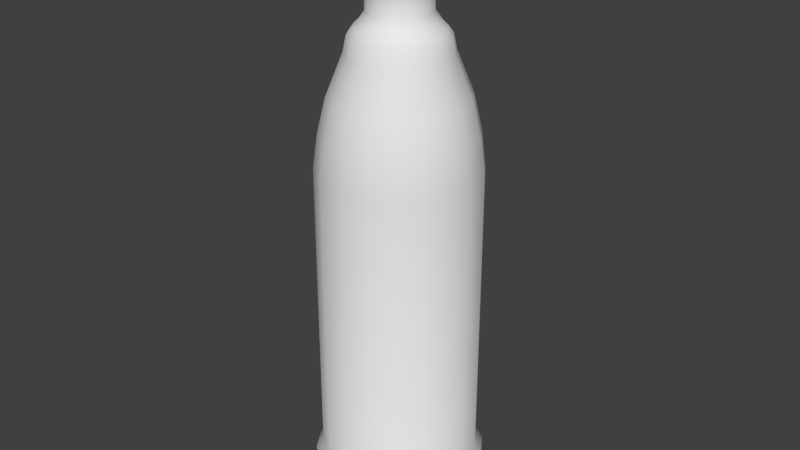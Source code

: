 # Source: coffeeLiq.blend  (saved by Blender 2.76.0; exported with 4.5.12 LTS)
import bpy
from mathutils import Matrix  # noqa: F401  (used for matrix-valued properties, if any)

bpy.ops.wm.read_factory_settings(use_empty=True)
scene = bpy.context.scene
scene.name = 'Scene'

# ---- collections
col_collection_1 = bpy.data.collections.new('Collection 1'); scene.collection.children.link(col_collection_1)

# ---- world
world_world = bpy.data.worlds.new('World'); scene.world = world_world
world_world.color = (0.05088, 0.05088, 0.05088)
world_world.use_sun_shadow = False
world_world.sun_shadow_jitter_overblur = 0.0
world_world.cycles.sampling_method = 'MANUAL'
world_world.cycles.sample_map_resolution = 256

# ---- meshes
me_cylinder_001 = bpy.data.meshes.new('Cylinder.001')
me_cylinder_001.from_pydata([(0.0, 0.09869, 0.07037), (0.0, 0.09869, 0.447), (0.03777, 0.09118, 0.07037), (0.03777, 0.09118, 0.447), (0.06979, 0.06979, 0.07037), (0.06979, 0.06979, 0.447), (0.09118, 0.03777, 0.07037), (0.09118, 0.03777, 0.447), (0.09869, -4.314e-09, 0.07037), (0.09869, -4.314e-09, 0.447), (0.09118, -0.03777, 0.07037), (0.09118, -0.03777, 0.447), (0.06979, -0.06979, 0.07037), (0.06979, -0.06979, 0.447), (0.03777, -0.09118, 0.07037), (0.03777, -0.09118, 0.447), (1.49e-08, -0.09869, 0.07037), (1.49e-08, -0.09869, 0.447), (-0.03777, -0.09118, 0.07037), (-0.03777, -0.09118, 0.447), (-0.06979, -0.06979, 0.07037), (-0.06979, -0.06979, 0.447), (-0.09118, -0.03777, 0.07037), (-0.09118, -0.03777, 0.447), (-0.09869, 1.177e-09, 0.07037), (-0.09869, 1.177e-09, 0.447), (-0.09118, 0.03777, 0.07037), (-0.09118, 0.03777, 0.447), (-0.06979, 0.06979, 0.07037), (-0.06979, 0.06979, 0.447), (-0.03777, 0.09118, 0.07037), (-0.03777, 0.09118, 0.447), (0.0001152, 0.09309, 0.4878), (0.03574, 0.08601, 0.4878), (0.06594, 0.06583, 0.4878), (0.08612, 0.03563, 0.4878), (0.09321, -4.094e-09, 0.4878), (0.08612, -0.03563, 0.4878), (0.06594, -0.06583, 0.4878), (0.03574, -0.08601, 0.4878), (0.0001152, -0.09309, 0.4878), (-0.03551, -0.08601, 0.4878), (-0.06571, -0.06583, 0.4878), (-0.08589, -0.03563, 0.4878), (-0.09298, 1.086e-09, 0.4878), (-0.08589, 0.03563, 0.4878), (-0.06571, 0.06583, 0.4878), (-0.03551, 0.08601, 0.4878), (0.0001152, 0.08281, 0.5313), (0.03181, 0.07651, 0.5313), (0.05867, 0.05856, 0.5313), (0.07662, 0.03169, 0.5313), (0.08293, -3.773e-09, 0.5313), (0.07662, -0.03169, 0.5313), (0.05867, -0.05856, 0.5313), (0.03181, -0.07651, 0.5313), (0.0001152, -0.08281, 0.5313), (-0.03158, -0.07651, 0.5313), (-0.05844, -0.05856, 0.5313), (-0.07639, -0.03169, 0.5313), (-0.0827, 8.341e-10, 0.5313), (-0.07639, 0.03169, 0.5313), (-0.05844, 0.05856, 0.5313), (-0.03158, 0.07651, 0.5313), (0.0001152, 0.06229, 0.5827), (0.02395, 0.05755, 0.5827), (0.04416, 0.04405, 0.5827), (0.05767, 0.02384, 0.5827), (0.06241, -2.986e-09, 0.5827), (0.05767, -0.02384, 0.5827), (0.04416, -0.04405, 0.5827), (0.02395, -0.05755, 0.5827), (0.0001152, -0.06229, 0.5827), (-0.02372, -0.05755, 0.5827), (-0.04393, -0.04405, 0.5827), (-0.05744, -0.02384, 0.5827), (-0.06218, 4.798e-10, 0.5827), (-0.05744, 0.02384, 0.5827), (-0.04393, 0.04405, 0.5827), (-0.02372, 0.05755, 0.5827), (0.0001152, 0.05843, 0.6011), (0.02248, 0.05399, 0.6011), (0.04143, 0.04132, 0.6011), (0.0541, 0.02236, 0.6011), (0.05855, -2.819e-09, 0.6011), (0.0541, -0.02236, 0.6011), (0.04143, -0.04132, 0.6011), (0.02248, -0.05399, 0.6011), (0.0001152, -0.05843, 0.6011), (-0.02225, -0.05399, 0.6011), (-0.0412, -0.04132, 0.6011), (-0.05387, -0.02236, 0.6011), (-0.05832, 4.317e-10, 0.6011), (-0.05387, 0.02236, 0.6011), (-0.0412, 0.04132, 0.6011), (-0.02225, 0.05399, 0.6011), (0.0001152, 0.05244, 0.609), (0.02018, 0.04845, 0.609), (0.0372, 0.03708, 0.609), (0.04857, 0.02007, 0.609), (0.05256, -2.408e-09, 0.609), (0.04857, -0.02007, 0.609), (0.0372, -0.03708, 0.609), (0.02018, -0.04845, 0.609), (0.0001152, -0.05244, 0.609), (-0.01995, -0.04845, 0.609), (-0.03697, -0.03708, 0.609), (-0.04834, -0.02007, 0.609), (-0.05233, 5.096e-10, 0.609), (-0.04834, 0.02007, 0.609), (-0.03697, 0.03708, 0.609), (-0.01995, 0.04845, 0.609), (0.0001152, 0.0453, 0.6164), (0.01745, 0.04185, 0.6164), (0.03215, 0.03203, 0.6164), (0.04197, 0.01734, 0.6164), (0.04542, -2.121e-09, 0.6164), (0.04197, -0.01734, 0.6164), (0.03215, -0.03203, 0.6164), (0.01745, -0.04185, 0.6164), (0.0001152, -0.0453, 0.6164), (-0.01722, -0.04185, 0.6164), (-0.03192, -0.03203, 0.6164), (-0.04174, -0.01734, 0.6164), (-0.04519, 3.996e-10, 0.6164), (-0.04174, 0.01734, 0.6164), (-0.03192, 0.03203, 0.6164), (-0.01722, 0.04185, 0.6164), (0.0001152, 0.0384, 0.6274), (0.01481, 0.03547, 0.6274), (0.02726, 0.02715, 0.6274), (0.03559, 0.01469, 0.6274), (0.03851, -1.635e-09, 0.6274), (0.03559, -0.01469, 0.6274), (0.02726, -0.02715, 0.6274), (0.01481, -0.03547, 0.6274), (0.0001152, -0.0384, 0.6274), (-0.01458, -0.03547, 0.6274), (-0.02703, -0.02715, 0.6274), (-0.03536, -0.01469, 0.6274), (-0.03828, 5.014e-10, 0.6274), (-0.03536, 0.01469, 0.6274), (-0.02703, 0.02715, 0.6274), (-0.01458, 0.03547, 0.6274), (0.0001152, 0.0384, 0.6709), (0.01481, 0.03547, 0.6709), (0.02727, 0.02715, 0.6709), (0.03559, 0.01469, 0.6709), (0.03851, -1.635e-09, 0.6709), (0.03559, -0.01469, 0.6709), (0.02727, -0.02715, 0.6709), (0.01481, -0.03547, 0.6709), (0.0001152, -0.0384, 0.6709), (-0.01458, -0.03547, 0.6709), (-0.02703, -0.02715, 0.6709), (-0.03536, -0.01469, 0.6709), (-0.03828, 5.014e-10, 0.6709), (-0.03536, 0.01469, 0.6709), (-0.02703, 0.02715, 0.6709), (-0.01458, 0.03547, 0.6709), (0.0001152, 0.04303, 0.6752), (0.01658, 0.03976, 0.6752), (0.03055, 0.03043, 0.6752), (0.03987, 0.01647, 0.6752), (0.04315, -1.724e-09, 0.6752), (0.03987, -0.01647, 0.6752), (0.03055, -0.03043, 0.6752), (0.01658, -0.03976, 0.6752), (0.0001152, -0.04303, 0.6752), (-0.01635, -0.03976, 0.6752), (-0.03031, -0.03043, 0.6752), (-0.03964, -0.01647, 0.6752), (-0.04292, 6.699e-10, 0.6752), (-0.03964, 0.01647, 0.6752), (-0.03031, 0.03043, 0.6752), (-0.01635, 0.03976, 0.6752), (0.0001152, 0.04397, 0.6807), (0.01694, 0.04062, 0.6807), (0.03121, 0.03109, 0.6807), (0.04074, 0.01683, 0.6807), (0.04408, -1.742e-09, 0.6807), (0.04074, -0.01683, 0.6807), (0.03121, -0.03109, 0.6807), (0.01694, -0.04062, 0.6807), (0.0001152, -0.04397, 0.6807), (-0.01671, -0.04062, 0.6807), (-0.03098, -0.03109, 0.6807), (-0.04051, -0.01683, 0.6807), (-0.04385, 7.039e-10, 0.6807), (-0.04051, 0.01683, 0.6807), (-0.03098, 0.03109, 0.6807), (-0.01671, 0.04062, 0.6807), (0.0001152, 0.03678, 0.6844), (0.01419, 0.03398, 0.6844), (0.02612, 0.02601, 0.6844), (0.03409, 0.01407, 0.6844), (0.03689, -1.604e-09, 0.6844), (0.03409, -0.01407, 0.6844), (0.02612, -0.02601, 0.6844), (0.01419, -0.03398, 0.6844), (0.0001152, -0.03678, 0.6844), (-0.01396, -0.03398, 0.6844), (-0.02589, -0.02601, 0.6844), (-0.03386, -0.01407, 0.6844), (-0.03666, 4.426e-10, 0.6844), (-0.03386, 0.01407, 0.6844), (-0.02589, 0.02601, 0.6844), (-0.01396, 0.03398, 0.6844), (0.0001152, 0.04237, 0.6886), (0.01633, 0.03914, 0.6886), (0.03007, 0.02996, 0.6886), (0.03926, 0.01621, 0.6886), (0.04248, -1.757e-09, 0.6886), (0.03926, -0.01621, 0.6886), (0.03007, -0.02996, 0.6886), (0.01633, -0.03914, 0.6886), (0.0001152, -0.04237, 0.6886), (-0.0161, -0.03914, 0.6886), (-0.02984, -0.02996, 0.6886), (-0.03903, -0.01621, 0.6886), (-0.04225, 6.004e-10, 0.6886), (-0.03903, 0.01621, 0.6886), (-0.02984, 0.02996, 0.6886), (-0.0161, 0.03914, 0.6886), (0.0001152, 0.04237, 0.7395), (0.01633, 0.03914, 0.7395), (0.03007, 0.02996, 0.7395), (0.03926, 0.01621, 0.7395), (0.04248, -1.757e-09, 0.7395), (0.03926, -0.01621, 0.7395), (0.03007, -0.02996, 0.7395), (0.01633, -0.03914, 0.7395), (0.0001152, -0.04237, 0.7395), (-0.0161, -0.03914, 0.7395), (-0.02984, -0.02996, 0.7395), (-0.03903, -0.01621, 0.7395), (-0.04225, 6.004e-10, 0.7395), (-0.03903, 0.01621, 0.7395), (-0.02984, 0.02996, 0.7395), (-0.0161, 0.03914, 0.7395), (-4.874e-10, 0.1075, 0.05567), (0.04115, 0.09934, 0.05567), (0.07603, 0.07603, 0.05567), (0.09934, 0.04115, 0.05567), (0.1075, -4.731e-09, 0.05567), (0.09934, -0.04115, 0.05567), (0.07603, -0.07603, 0.05567), (0.04115, -0.09934, 0.05567), (1.575e-08, -0.1075, 0.05567), (-0.04115, -0.09934, 0.05567), (-0.07603, -0.07603, 0.05567), (-0.09934, -0.04115, 0.05567), (-0.1075, 1.251e-09, 0.05567), (-0.09934, 0.04115, 0.05567), (-0.07603, 0.07603, 0.05567), (-0.04115, 0.09934, 0.05567), (-5.619e-10, 0.1075, 0.04648), (0.04115, 0.09934, 0.04648), (0.07603, 0.07603, 0.04648), (0.09934, 0.04115, 0.04648), (0.1075, -4.731e-09, 0.04648), (0.09934, -0.04115, 0.04648), (0.07603, -0.07603, 0.04648), (0.04115, -0.09934, 0.04648), (1.567e-08, -0.1075, 0.04648), (-0.04115, -0.09934, 0.04648), (-0.07603, -0.07603, 0.04648), (-0.09934, -0.04115, 0.04648), (-0.1075, 1.251e-09, 0.04648), (-0.09934, 0.04115, 0.04648), (-0.07603, 0.07603, 0.04648), (-0.04115, 0.09934, 0.04648), (-2.221e-10, 0.1029, 0.03362), (0.03937, 0.09506, 0.03362), (0.07275, 0.07275, 0.03362), (0.09506, 0.03937, 0.03362), (0.1029, -4.579e-09, 0.03362), (0.09506, -0.03937, 0.03362), (0.07275, -0.07275, 0.03362), (0.03937, -0.09506, 0.03362), (1.531e-08, -0.1029, 0.03362), (-0.03937, -0.09506, 0.03362), (-0.07275, -0.07275, 0.03362), (-0.09506, -0.03937, 0.03362), (-0.1029, 1.146e-09, 0.03362), (-0.09506, 0.03937, 0.03362), (-0.07275, 0.07275, 0.03362), (-0.03937, 0.09506, 0.03362), (-2.221e-10, 0.1029, 0.02934), (0.03937, 0.09506, 0.02934), (0.07275, 0.07275, 0.02934), (0.09506, 0.03937, 0.02934), (0.1029, -4.579e-09, 0.02934), (0.09506, -0.03937, 0.02934), (0.07275, -0.07275, 0.02934), (0.03937, -0.09506, 0.02934), (1.531e-08, -0.1029, 0.02934), (-0.03937, -0.09506, 0.02934), (-0.07275, -0.07275, 0.02934), (-0.09506, -0.03937, 0.02934), (-0.1029, 1.146e-09, 0.02934), (-0.09506, 0.03937, 0.02934), (-0.07275, 0.07275, 0.02934), (-0.03937, 0.09506, 0.02934), (-4.692e-10, 0.1055, 0.01893), (0.04039, 0.0975, 0.01893), (0.07462, 0.07462, 0.01893), (0.0975, 0.04039, 0.01893), (0.1055, -4.712e-09, 0.01893), (0.0975, -0.04039, 0.01893), (0.07462, -0.07462, 0.01893), (0.04039, -0.0975, 0.01893), (1.547e-08, -0.1055, 0.01893), (-0.04039, -0.0975, 0.01893), (-0.07462, -0.07462, 0.01893), (-0.0975, -0.04039, 0.01893), (-0.1055, 1.16e-09, 0.01893), (-0.0975, 0.04039, 0.01893), (-0.07462, 0.07462, 0.01893), (-0.04039, 0.0975, 0.01893), (-1.869e-10, 0.1036, 0.00117), (0.03967, 0.09576, 0.00117), (0.07329, 0.07329, 0.00117), (0.09576, 0.03966, 0.00117), (0.1036, -4.574e-09, 0.00117), (0.09576, -0.03967, 0.00117), (0.07329, -0.07329, 0.00117), (0.03967, -0.09576, 0.00117), (1.546e-08, -0.1036, 0.00117), (-0.03966, -0.09576, 0.00117), (-0.07329, -0.07329, 0.00117), (-0.09576, -0.03967, 0.00117), (-0.1036, 1.192e-09, 0.00117), (-0.09576, 0.03967, 0.00117), (-0.07329, 0.07329, 0.00117), (-0.03966, 0.09576, 0.00117)], [], [(0, 1, 3, 2), (2, 3, 5, 4), (4, 5, 7, 6), (6, 7, 9, 8), (8, 9, 11, 10), (10, 11, 13, 12), (12, 13, 15, 14), (14, 15, 17, 16), (16, 17, 19, 18), (18, 19, 21, 20), (20, 21, 23, 22), (22, 23, 25, 24), (24, 25, 27, 26), (26, 27, 29, 28), (13, 11, 37, 38), (30, 31, 1, 0), (28, 29, 31, 30), (6, 8, 244, 243), (39, 38, 54, 55), (23, 21, 42, 43), (1, 31, 47, 32), (9, 7, 35, 36), (19, 17, 40, 41), (29, 27, 45, 46), (5, 3, 33, 34), (15, 13, 38, 39), (25, 23, 43, 44), (11, 9, 36, 37), (21, 19, 41, 42), (31, 29, 46, 47), (7, 5, 34, 35), (17, 15, 39, 40), (3, 1, 32, 33), (27, 25, 44, 45), (60, 59, 75, 76), (47, 46, 62, 63), (40, 39, 55, 56), (33, 32, 48, 49), (32, 47, 63, 48), (41, 40, 56, 57), (34, 33, 49, 50), (42, 41, 57, 58), (35, 34, 50, 51), (43, 42, 58, 59), (36, 35, 51, 52), (44, 43, 59, 60), (37, 36, 52, 53), (45, 44, 60, 61), (38, 37, 53, 54), (46, 45, 61, 62), (66, 65, 81, 82), (53, 52, 68, 69), (61, 60, 76, 77), (54, 53, 69, 70), (62, 61, 77, 78), (55, 54, 70, 71), (63, 62, 78, 79), (56, 55, 71, 72), (49, 48, 64, 65), (48, 63, 79, 64), (57, 56, 72, 73), (50, 49, 65, 66), (58, 57, 73, 74), (51, 50, 66, 67), (59, 58, 74, 75), (52, 51, 67, 68), (87, 86, 102, 103), (74, 73, 89, 90), (67, 66, 82, 83), (75, 74, 90, 91), (68, 67, 83, 84), (76, 75, 91, 92), (69, 68, 84, 85), (77, 76, 92, 93), (70, 69, 85, 86), (78, 77, 93, 94), (71, 70, 86, 87), (79, 78, 94, 95), (72, 71, 87, 88), (65, 64, 80, 81), (64, 79, 95, 80), (73, 72, 88, 89), (108, 107, 123, 124), (95, 94, 110, 111), (88, 87, 103, 104), (81, 80, 96, 97), (80, 95, 111, 96), (89, 88, 104, 105), (82, 81, 97, 98), (90, 89, 105, 106), (83, 82, 98, 99), (91, 90, 106, 107), (84, 83, 99, 100), (92, 91, 107, 108), (85, 84, 100, 101), (93, 92, 108, 109), (86, 85, 101, 102), (94, 93, 109, 110), (122, 121, 137, 138), (101, 100, 116, 117), (109, 108, 124, 125), (102, 101, 117, 118), (110, 109, 125, 126), (103, 102, 118, 119), (111, 110, 126, 127), (104, 103, 119, 120), (97, 96, 112, 113), (96, 111, 127, 112), (105, 104, 120, 121), (98, 97, 113, 114), (106, 105, 121, 122), (99, 98, 114, 115), (107, 106, 122, 123), (100, 99, 115, 116), (143, 142, 158, 159), (115, 114, 130, 131), (123, 122, 138, 139), (116, 115, 131, 132), (124, 123, 139, 140), (117, 116, 132, 133), (125, 124, 140, 141), (118, 117, 133, 134), (126, 125, 141, 142), (119, 118, 134, 135), (127, 126, 142, 143), (120, 119, 135, 136), (113, 112, 128, 129), (112, 127, 143, 128), (121, 120, 136, 137), (114, 113, 129, 130), (149, 148, 164, 165), (136, 135, 151, 152), (129, 128, 144, 145), (128, 143, 159, 144), (137, 136, 152, 153), (130, 129, 145, 146), (138, 137, 153, 154), (131, 130, 146, 147), (139, 138, 154, 155), (132, 131, 147, 148), (140, 139, 155, 156), (133, 132, 148, 149), (141, 140, 156, 157), (134, 133, 149, 150), (142, 141, 157, 158), (135, 134, 150, 151), (170, 169, 185, 186), (157, 156, 172, 173), (150, 149, 165, 166), (158, 157, 173, 174), (151, 150, 166, 167), (159, 158, 174, 175), (152, 151, 167, 168), (145, 144, 160, 161), (144, 159, 175, 160), (153, 152, 168, 169), (146, 145, 161, 162), (154, 153, 169, 170), (147, 146, 162, 163), (155, 154, 170, 171), (148, 147, 163, 164), (156, 155, 171, 172), (191, 190, 206, 207), (163, 162, 178, 179), (171, 170, 186, 187), (164, 163, 179, 180), (172, 171, 187, 188), (165, 164, 180, 181), (173, 172, 188, 189), (166, 165, 181, 182), (174, 173, 189, 190), (167, 166, 182, 183), (175, 174, 190, 191), (168, 167, 183, 184), (161, 160, 176, 177), (160, 175, 191, 176), (169, 168, 184, 185), (162, 161, 177, 178), (197, 196, 212, 213), (184, 183, 199, 200), (177, 176, 192, 193), (176, 191, 207, 192), (185, 184, 200, 201), (178, 177, 193, 194), (186, 185, 201, 202), (179, 178, 194, 195), (187, 186, 202, 203), (180, 179, 195, 196), (188, 187, 203, 204), (181, 180, 196, 197), (189, 188, 204, 205), (182, 181, 197, 198), (190, 189, 205, 206), (183, 182, 198, 199), (218, 217, 233, 234), (205, 204, 220, 221), (198, 197, 213, 214), (206, 205, 221, 222), (199, 198, 214, 215), (207, 206, 222, 223), (200, 199, 215, 216), (193, 192, 208, 209), (192, 207, 223, 208), (201, 200, 216, 217), (194, 193, 209, 210), (202, 201, 217, 218), (195, 194, 210, 211), (203, 202, 218, 219), (196, 195, 211, 212), (204, 203, 219, 220), (225, 224, 239, 238, 237, 236, 235, 234, 233, 232, 231, 230, 229, 228, 227, 226), (211, 210, 226, 227), (219, 218, 234, 235), (212, 211, 227, 228), (220, 219, 235, 236), (213, 212, 228, 229), (221, 220, 236, 237), (214, 213, 229, 230), (222, 221, 237, 238), (215, 214, 230, 231), (223, 222, 238, 239), (216, 215, 231, 232), (209, 208, 224, 225), (208, 223, 239, 224), (217, 216, 232, 233), (210, 209, 225, 226), (252, 253, 269, 268), (16, 18, 249, 248), (26, 28, 254, 253), (2, 4, 242, 241), (12, 14, 247, 246), (22, 24, 252, 251), (8, 10, 245, 244), (18, 20, 250, 249), (28, 30, 255, 254), (4, 6, 243, 242), (14, 16, 248, 247), (0, 2, 241, 240), (24, 26, 253, 252), (10, 12, 246, 245), (20, 22, 251, 250), (30, 0, 240, 255), (258, 259, 275, 274), (245, 246, 262, 261), (253, 254, 270, 269), (246, 247, 263, 262), (254, 255, 271, 270), (247, 248, 264, 263), (240, 241, 257, 256), (255, 240, 256, 271), (248, 249, 265, 264), (241, 242, 258, 257), (249, 250, 266, 265), (242, 243, 259, 258), (250, 251, 267, 266), (243, 244, 260, 259), (251, 252, 268, 267), (244, 245, 261, 260), (279, 280, 296, 295), (266, 267, 283, 282), (259, 260, 276, 275), (267, 268, 284, 283), (260, 261, 277, 276), (268, 269, 285, 284), (261, 262, 278, 277), (269, 270, 286, 285), (262, 263, 279, 278), (270, 271, 287, 286), (263, 264, 280, 279), (256, 257, 273, 272), (271, 256, 272, 287), (264, 265, 281, 280), (257, 258, 274, 273), (265, 266, 282, 281), (300, 301, 317, 316), (272, 273, 289, 288), (287, 272, 288, 303), (280, 281, 297, 296), (273, 274, 290, 289), (281, 282, 298, 297), (274, 275, 291, 290), (282, 283, 299, 298), (275, 276, 292, 291), (283, 284, 300, 299), (276, 277, 293, 292), (284, 285, 301, 300), (277, 278, 294, 293), (285, 286, 302, 301), (278, 279, 295, 294), (286, 287, 303, 302), (306, 307, 323, 322), (293, 294, 310, 309), (301, 302, 318, 317), (294, 295, 311, 310), (302, 303, 319, 318), (295, 296, 312, 311), (288, 289, 305, 304), (303, 288, 304, 319), (296, 297, 313, 312), (289, 290, 306, 305), (297, 298, 314, 313), (290, 291, 307, 306), (298, 299, 315, 314), (291, 292, 308, 307), (299, 300, 316, 315), (292, 293, 309, 308), (320, 321, 322, 323, 324, 325, 326, 327, 328, 329, 330, 331, 332, 333, 334, 335), (314, 315, 331, 330), (307, 308, 324, 323), (315, 316, 332, 331), (308, 309, 325, 324), (316, 317, 333, 332), (309, 310, 326, 325), (317, 318, 334, 333), (310, 311, 327, 326), (318, 319, 335, 334), (311, 312, 328, 327), (304, 305, 321, 320), (319, 304, 320, 335), (312, 313, 329, 328), (305, 306, 322, 321), (313, 314, 330, 329)])
me_cylinder_001.polygons.foreach_set('use_smooth', [True] * 322)
_uv = me_cylinder_001.uv_layers.new(name='UVMap')
_uv.uv.foreach_set('vector', [0.4957, 0.1319, 0.4957, 0.5997, 0.5908, 0.5997, 0.5908, 0.1319, 0.5908, 0.1319, 0.5908, 0.5997, 0.6713, 0.5997, 0.6713, 0.1319, 0.6713, 0.1319, 0.6713, 0.5997, 0.7251, 0.5997, 0.7251, 0.1319, 0.7251, 0.1319, 0.7251, 0.5997, 0.744, 0.5997, 0.744, 0.1319, 0.744, 0.1319, 0.744, 0.5997, 0.7251, 0.5997, 0.7251, 0.1319, 0.7251, 0.1319, 0.7251, 0.5997, 0.6713, 0.5997, 0.6713, 0.1319, 0.6713, 0.1319, 0.6713, 0.5997, 0.5908, 0.5997, 0.5908, 0.1319, 0.5908, 0.1319, 0.5908, 0.5997, 0.4957, 0.5997, 0.4957, 0.1319, 0.4957, 0.1319, 0.4957, 0.5997, 0.4007, 0.5997, 0.4007, 0.1319, 0.4007, 0.1319, 0.4007, 0.5997, 0.3202, 0.5997, 0.3202, 0.1319, 0.3202, 0.1319, 0.3202, 0.5997, 0.2664, 0.5997, 0.2664, 0.1319, 0.2664, 0.1319, 0.2664, 0.5997, 0.2475, 0.5997, 0.2475, 0.1319, 0.2475, 0.1319, 0.2475, 0.5997, 0.2664, 0.5997, 0.2664, 0.1319, 0.2664, 0.1319, 0.2664, 0.5997, 0.3202, 0.5997, 0.3202, 0.1319, 0.6713, 0.5997, 0.7251, 0.5997, 0.7124, 0.6503, 0.6616, 0.6503, 0.4007, 0.1319, 0.4007, 0.5997, 0.4957, 0.5997, 0.4957, 0.1319, 0.3202, 0.1319, 0.3202, 0.5997, 0.4007, 0.5997, 0.4007, 0.1319, 0.7251, 0.1319, 0.744, 0.1319, 0.7663, 0.1136, 0.7457, 0.1136, 0.5857, 0.6503, 0.6616, 0.6503, 0.6433, 0.7043, 0.5758, 0.7043, 0.2664, 0.5997, 0.3202, 0.5997, 0.3304, 0.6503, 0.2797, 0.6503, 0.4957, 0.5997, 0.4007, 0.5997, 0.4064, 0.6503, 0.496, 0.6503, 0.744, 0.5997, 0.7251, 0.5997, 0.7124, 0.6503, 0.7302, 0.6503, 0.4007, 0.5997, 0.4957, 0.5997, 0.496, 0.6503, 0.4064, 0.6503, 0.3202, 0.5997, 0.2664, 0.5997, 0.2797, 0.6503, 0.3304, 0.6503, 0.6713, 0.5997, 0.5908, 0.5997, 0.5857, 0.6503, 0.6616, 0.6503, 0.5908, 0.5997, 0.6713, 0.5997, 0.6616, 0.6503, 0.5857, 0.6503, 0.2475, 0.5997, 0.2664, 0.5997, 0.2797, 0.6503, 0.2618, 0.6503, 0.7251, 0.5997, 0.744, 0.5997, 0.7302, 0.6503, 0.7124, 0.6503, 0.3202, 0.5997, 0.4007, 0.5997, 0.4064, 0.6503, 0.3304, 0.6503, 0.4007, 0.5997, 0.3202, 0.5997, 0.3304, 0.6503, 0.4064, 0.6503, 0.7251, 0.5997, 0.6713, 0.5997, 0.6616, 0.6503, 0.7124, 0.6503, 0.4957, 0.5997, 0.5908, 0.5997, 0.5857, 0.6503, 0.496, 0.6503, 0.5908, 0.5997, 0.4957, 0.5997, 0.496, 0.6503, 0.5857, 0.6503, 0.2664, 0.5997, 0.2475, 0.5997, 0.2618, 0.6503, 0.2797, 0.6503, 0.2877, 0.7043, 0.3036, 0.7043, 0.3512, 0.7682, 0.3393, 0.7682, 0.4064, 0.6503, 0.3304, 0.6503, 0.3487, 0.7043, 0.4163, 0.7043, 0.496, 0.6503, 0.5857, 0.6503, 0.5758, 0.7043, 0.496, 0.7043, 0.5857, 0.6503, 0.496, 0.6503, 0.496, 0.7043, 0.5758, 0.7043, 0.496, 0.6503, 0.4064, 0.6503, 0.4163, 0.7043, 0.496, 0.7043, 0.4064, 0.6503, 0.496, 0.6503, 0.496, 0.7043, 0.4163, 0.7043, 0.6616, 0.6503, 0.5857, 0.6503, 0.5758, 0.7043, 0.6433, 0.7043, 0.3304, 0.6503, 0.4064, 0.6503, 0.4163, 0.7043, 0.3487, 0.7043, 0.7124, 0.6503, 0.6616, 0.6503, 0.6433, 0.7043, 0.6885, 0.7043, 0.2797, 0.6503, 0.3304, 0.6503, 0.3487, 0.7043, 0.3036, 0.7043, 0.7302, 0.6503, 0.7124, 0.6503, 0.6885, 0.7043, 0.7044, 0.7043, 0.2618, 0.6503, 0.2797, 0.6503, 0.3036, 0.7043, 0.2877, 0.7043, 0.7124, 0.6503, 0.7302, 0.6503, 0.7044, 0.7043, 0.6885, 0.7043, 0.2797, 0.6503, 0.2618, 0.6503, 0.2877, 0.7043, 0.3036, 0.7043, 0.6616, 0.6503, 0.7124, 0.6503, 0.6885, 0.7043, 0.6433, 0.7043, 0.3304, 0.6503, 0.2797, 0.6503, 0.3036, 0.7043, 0.3487, 0.7043, 0.6068, 0.7682, 0.556, 0.7682, 0.5523, 0.791, 0.6, 0.791, 0.6885, 0.7043, 0.7044, 0.7043, 0.6527, 0.7682, 0.6408, 0.7682, 0.3036, 0.7043, 0.2877, 0.7043, 0.3393, 0.7682, 0.3512, 0.7682, 0.6433, 0.7043, 0.6885, 0.7043, 0.6408, 0.7682, 0.6068, 0.7682, 0.3487, 0.7043, 0.3036, 0.7043, 0.3512, 0.7682, 0.3852, 0.7682, 0.5758, 0.7043, 0.6433, 0.7043, 0.6068, 0.7682, 0.556, 0.7682, 0.4163, 0.7043, 0.3487, 0.7043, 0.3852, 0.7682, 0.4361, 0.7682, 0.496, 0.7043, 0.5758, 0.7043, 0.556, 0.7682, 0.496, 0.7682, 0.5758, 0.7043, 0.496, 0.7043, 0.496, 0.7682, 0.556, 0.7682, 0.496, 0.7043, 0.4163, 0.7043, 0.4361, 0.7682, 0.496, 0.7682, 0.4163, 0.7043, 0.496, 0.7043, 0.496, 0.7682, 0.4361, 0.7682, 0.6433, 0.7043, 0.5758, 0.7043, 0.556, 0.7682, 0.6068, 0.7682, 0.3487, 0.7043, 0.4163, 0.7043, 0.4361, 0.7682, 0.3852, 0.7682, 0.6885, 0.7043, 0.6433, 0.7043, 0.6068, 0.7682, 0.6408, 0.7682, 0.3036, 0.7043, 0.3487, 0.7043, 0.3852, 0.7682, 0.3512, 0.7682, 0.7044, 0.7043, 0.6885, 0.7043, 0.6408, 0.7682, 0.6527, 0.7682, 0.5523, 0.791, 0.6, 0.791, 0.5893, 0.8009, 0.5465, 0.8009, 0.3852, 0.7682, 0.4361, 0.7682, 0.4398, 0.791, 0.3921, 0.791, 0.6408, 0.7682, 0.6068, 0.7682, 0.6, 0.791, 0.6318, 0.791, 0.3512, 0.7682, 0.3852, 0.7682, 0.3921, 0.791, 0.3602, 0.791, 0.6527, 0.7682, 0.6408, 0.7682, 0.6318, 0.791, 0.643, 0.791, 0.3393, 0.7682, 0.3512, 0.7682, 0.3602, 0.791, 0.349, 0.791, 0.6408, 0.7682, 0.6527, 0.7682, 0.643, 0.791, 0.6318, 0.791, 0.3512, 0.7682, 0.3393, 0.7682, 0.349, 0.791, 0.3602, 0.791, 0.6068, 0.7682, 0.6408, 0.7682, 0.6318, 0.791, 0.6, 0.791, 0.3852, 0.7682, 0.3512, 0.7682, 0.3602, 0.791, 0.3921, 0.791, 0.556, 0.7682, 0.6068, 0.7682, 0.6, 0.791, 0.5523, 0.791, 0.4361, 0.7682, 0.3852, 0.7682, 0.3921, 0.791, 0.4398, 0.791, 0.496, 0.7682, 0.556, 0.7682, 0.5523, 0.791, 0.496, 0.791, 0.556, 0.7682, 0.496, 0.7682, 0.496, 0.791, 0.5523, 0.791, 0.496, 0.7682, 0.4361, 0.7682, 0.4398, 0.791, 0.496, 0.791, 0.4361, 0.7682, 0.496, 0.7682, 0.496, 0.791, 0.4398, 0.791, 0.3641, 0.8009, 0.3741, 0.8009, 0.3907, 0.8101, 0.3821, 0.8101, 0.4398, 0.791, 0.3921, 0.791, 0.4027, 0.8009, 0.4455, 0.8009, 0.496, 0.791, 0.5523, 0.791, 0.5465, 0.8009, 0.496, 0.8009, 0.5523, 0.791, 0.496, 0.791, 0.496, 0.8009, 0.5465, 0.8009, 0.496, 0.791, 0.4398, 0.791, 0.4455, 0.8009, 0.496, 0.8009, 0.4398, 0.791, 0.496, 0.791, 0.496, 0.8009, 0.4455, 0.8009, 0.6, 0.791, 0.5523, 0.791, 0.5465, 0.8009, 0.5893, 0.8009, 0.3921, 0.791, 0.4398, 0.791, 0.4455, 0.8009, 0.4027, 0.8009, 0.6318, 0.791, 0.6, 0.791, 0.5893, 0.8009, 0.6179, 0.8009, 0.3602, 0.791, 0.3921, 0.791, 0.4027, 0.8009, 0.3741, 0.8009, 0.643, 0.791, 0.6318, 0.791, 0.6179, 0.8009, 0.628, 0.8009, 0.349, 0.791, 0.3602, 0.791, 0.3741, 0.8009, 0.3641, 0.8009, 0.6318, 0.791, 0.643, 0.791, 0.628, 0.8009, 0.6179, 0.8009, 0.3602, 0.791, 0.349, 0.791, 0.3641, 0.8009, 0.3741, 0.8009, 0.6, 0.791, 0.6318, 0.791, 0.6179, 0.8009, 0.5893, 0.8009, 0.3921, 0.791, 0.3602, 0.791, 0.3741, 0.8009, 0.4027, 0.8009, 0.4154, 0.8101, 0.4524, 0.8101, 0.4591, 0.8237, 0.4277, 0.8237, 0.6179, 0.8009, 0.628, 0.8009, 0.61, 0.8101, 0.6013, 0.8101, 0.3741, 0.8009, 0.3641, 0.8009, 0.3821, 0.8101, 0.3907, 0.8101, 0.5893, 0.8009, 0.6179, 0.8009, 0.6013, 0.8101, 0.5766, 0.8101, 0.4027, 0.8009, 0.3741, 0.8009, 0.3907, 0.8101, 0.4154, 0.8101, 0.5465, 0.8009, 0.5893, 0.8009, 0.5766, 0.8101, 0.5396, 0.8101, 0.4455, 0.8009, 0.4027, 0.8009, 0.4154, 0.8101, 0.4524, 0.8101, 0.496, 0.8009, 0.5465, 0.8009, 0.5396, 0.8101, 0.496, 0.8101, 0.5465, 0.8009, 0.496, 0.8009, 0.496, 0.8101, 0.5396, 0.8101, 0.496, 0.8009, 0.4455, 0.8009, 0.4524, 0.8101, 0.496, 0.8101, 0.4455, 0.8009, 0.496, 0.8009, 0.496, 0.8101, 0.4524, 0.8101, 0.5893, 0.8009, 0.5465, 0.8009, 0.5396, 0.8101, 0.5766, 0.8101, 0.4027, 0.8009, 0.4455, 0.8009, 0.4524, 0.8101, 0.4154, 0.8101, 0.6179, 0.8009, 0.5893, 0.8009, 0.5766, 0.8101, 0.6013, 0.8101, 0.3741, 0.8009, 0.4027, 0.8009, 0.4154, 0.8101, 0.3907, 0.8101, 0.628, 0.8009, 0.6179, 0.8009, 0.6013, 0.8101, 0.61, 0.8101, 0.4591, 0.8237, 0.4277, 0.8237, 0.4277, 0.8777, 0.4591, 0.8777, 0.6013, 0.8101, 0.5766, 0.8101, 0.5643, 0.8237, 0.5853, 0.8237, 0.3907, 0.8101, 0.4154, 0.8101, 0.4277, 0.8237, 0.4068, 0.8237, 0.61, 0.8101, 0.6013, 0.8101, 0.5853, 0.8237, 0.5926, 0.8237, 0.3821, 0.8101, 0.3907, 0.8101, 0.4068, 0.8237, 0.3994, 0.8237, 0.6013, 0.8101, 0.61, 0.8101, 0.5926, 0.8237, 0.5853, 0.8237, 0.3907, 0.8101, 0.3821, 0.8101, 0.3994, 0.8237, 0.4068, 0.8237, 0.5766, 0.8101, 0.6013, 0.8101, 0.5853, 0.8237, 0.5643, 0.8237, 0.4154, 0.8101, 0.3907, 0.8101, 0.4068, 0.8237, 0.4277, 0.8237, 0.5396, 0.8101, 0.5766, 0.8101, 0.5643, 0.8237, 0.533, 0.8237, 0.4524, 0.8101, 0.4154, 0.8101, 0.4277, 0.8237, 0.4591, 0.8237, 0.496, 0.8101, 0.5396, 0.8101, 0.533, 0.8237, 0.496, 0.8237, 0.5396, 0.8101, 0.496, 0.8101, 0.496, 0.8237, 0.533, 0.8237, 0.496, 0.8101, 0.4524, 0.8101, 0.4591, 0.8237, 0.496, 0.8237, 0.4524, 0.8101, 0.496, 0.8101, 0.496, 0.8237, 0.4591, 0.8237, 0.5766, 0.8101, 0.5396, 0.8101, 0.533, 0.8237, 0.5643, 0.8237, 0.5853, 0.8777, 0.5926, 0.8777, 0.6043, 0.8831, 0.5961, 0.8831, 0.496, 0.8237, 0.533, 0.8237, 0.533, 0.8777, 0.496, 0.8777, 0.533, 0.8237, 0.496, 0.8237, 0.496, 0.8777, 0.533, 0.8777, 0.496, 0.8237, 0.4591, 0.8237, 0.4591, 0.8777, 0.496, 0.8777, 0.4591, 0.8237, 0.496, 0.8237, 0.496, 0.8777, 0.4591, 0.8777, 0.5643, 0.8237, 0.533, 0.8237, 0.533, 0.8777, 0.5643, 0.8777, 0.4277, 0.8237, 0.4591, 0.8237, 0.4591, 0.8777, 0.4277, 0.8777, 0.5853, 0.8237, 0.5643, 0.8237, 0.5643, 0.8777, 0.5853, 0.8777, 0.4068, 0.8237, 0.4277, 0.8237, 0.4277, 0.8777, 0.4068, 0.8777, 0.5926, 0.8237, 0.5853, 0.8237, 0.5853, 0.8777, 0.5926, 0.8777, 0.3994, 0.8237, 0.4068, 0.8237, 0.4068, 0.8777, 0.3994, 0.8777, 0.5853, 0.8237, 0.5926, 0.8237, 0.5926, 0.8777, 0.5853, 0.8777, 0.4068, 0.8237, 0.3994, 0.8237, 0.3994, 0.8777, 0.4068, 0.8777, 0.5643, 0.8237, 0.5853, 0.8237, 0.5853, 0.8777, 0.5643, 0.8777, 0.4277, 0.8237, 0.4068, 0.8237, 0.4068, 0.8777, 0.4277, 0.8777, 0.533, 0.8237, 0.5643, 0.8237, 0.5643, 0.8777, 0.533, 0.8777, 0.4195, 0.8831, 0.4546, 0.8831, 0.4537, 0.8899, 0.4178, 0.8899, 0.4068, 0.8777, 0.3994, 0.8777, 0.3878, 0.8831, 0.396, 0.8831, 0.5643, 0.8777, 0.5853, 0.8777, 0.5961, 0.8831, 0.5726, 0.8831, 0.4277, 0.8777, 0.4068, 0.8777, 0.396, 0.8831, 0.4195, 0.8831, 0.533, 0.8777, 0.5643, 0.8777, 0.5726, 0.8831, 0.5375, 0.8831, 0.4591, 0.8777, 0.4277, 0.8777, 0.4195, 0.8831, 0.4546, 0.8831, 0.496, 0.8777, 0.533, 0.8777, 0.5375, 0.8831, 0.496, 0.8831, 0.533, 0.8777, 0.496, 0.8777, 0.496, 0.8831, 0.5375, 0.8831, 0.496, 0.8777, 0.4591, 0.8777, 0.4546, 0.8831, 0.496, 0.8831, 0.4591, 0.8777, 0.496, 0.8777, 0.496, 0.8831, 0.4546, 0.8831, 0.5643, 0.8777, 0.533, 0.8777, 0.5375, 0.8831, 0.5726, 0.8831, 0.4277, 0.8777, 0.4591, 0.8777, 0.4546, 0.8831, 0.4195, 0.8831, 0.5853, 0.8777, 0.5643, 0.8777, 0.5726, 0.8831, 0.5961, 0.8831, 0.4068, 0.8777, 0.4277, 0.8777, 0.4195, 0.8831, 0.396, 0.8831, 0.5926, 0.8777, 0.5853, 0.8777, 0.5961, 0.8831, 0.6043, 0.8831, 0.3994, 0.8777, 0.4068, 0.8777, 0.396, 0.8831, 0.3878, 0.8831, 0.4537, 0.8899, 0.4178, 0.8899, 0.4306, 0.8945, 0.4606, 0.8945, 0.5961, 0.8831, 0.5726, 0.8831, 0.5742, 0.8899, 0.5982, 0.8899, 0.396, 0.8831, 0.4195, 0.8831, 0.4178, 0.8899, 0.3938, 0.8899, 0.6043, 0.8831, 0.5961, 0.8831, 0.5982, 0.8899, 0.6066, 0.8899, 0.3878, 0.8831, 0.396, 0.8831, 0.3938, 0.8899, 0.3854, 0.8899, 0.5961, 0.8831, 0.6043, 0.8831, 0.6066, 0.8899, 0.5982, 0.8899, 0.396, 0.8831, 0.3878, 0.8831, 0.3854, 0.8899, 0.3938, 0.8899, 0.5726, 0.8831, 0.5961, 0.8831, 0.5982, 0.8899, 0.5742, 0.8899, 0.4195, 0.8831, 0.396, 0.8831, 0.3938, 0.8899, 0.4178, 0.8899, 0.5375, 0.8831, 0.5726, 0.8831, 0.5742, 0.8899, 0.5384, 0.8899, 0.4546, 0.8831, 0.4195, 0.8831, 0.4178, 0.8899, 0.4537, 0.8899, 0.496, 0.8831, 0.5375, 0.8831, 0.5384, 0.8899, 0.496, 0.8899, 0.5375, 0.8831, 0.496, 0.8831, 0.496, 0.8899, 0.5384, 0.8899, 0.496, 0.8831, 0.4546, 0.8831, 0.4537, 0.8899, 0.496, 0.8899, 0.4546, 0.8831, 0.496, 0.8831, 0.496, 0.8899, 0.4537, 0.8899, 0.5726, 0.8831, 0.5375, 0.8831, 0.5384, 0.8899, 0.5742, 0.8899, 0.5815, 0.8945, 0.5886, 0.8945, 0.6026, 0.8998, 0.5945, 0.8998, 0.496, 0.8899, 0.5384, 0.8899, 0.5314, 0.8945, 0.496, 0.8945, 0.5384, 0.8899, 0.496, 0.8899, 0.496, 0.8945, 0.5314, 0.8945, 0.496, 0.8899, 0.4537, 0.8899, 0.4606, 0.8945, 0.496, 0.8945, 0.4537, 0.8899, 0.496, 0.8899, 0.496, 0.8945, 0.4606, 0.8945, 0.5742, 0.8899, 0.5384, 0.8899, 0.5314, 0.8945, 0.5615, 0.8945, 0.4178, 0.8899, 0.4537, 0.8899, 0.4606, 0.8945, 0.4306, 0.8945, 0.5982, 0.8899, 0.5742, 0.8899, 0.5615, 0.8945, 0.5815, 0.8945, 0.3938, 0.8899, 0.4178, 0.8899, 0.4306, 0.8945, 0.4105, 0.8945, 0.6066, 0.8899, 0.5982, 0.8899, 0.5815, 0.8945, 0.5886, 0.8945, 0.3854, 0.8899, 0.3938, 0.8899, 0.4105, 0.8945, 0.4035, 0.8945, 0.5982, 0.8899, 0.6066, 0.8899, 0.5886, 0.8945, 0.5815, 0.8945, 0.3938, 0.8899, 0.3854, 0.8899, 0.4035, 0.8945, 0.4105, 0.8945, 0.5742, 0.8899, 0.5982, 0.8899, 0.5815, 0.8945, 0.5615, 0.8945, 0.4178, 0.8899, 0.3938, 0.8899, 0.4105, 0.8945, 0.4306, 0.8945, 0.5384, 0.8899, 0.5742, 0.8899, 0.5615, 0.8945, 0.5314, 0.8945, 0.4207, 0.8998, 0.4552, 0.8998, 0.4552, 0.9629, 0.4207, 0.9629, 0.4105, 0.8945, 0.4035, 0.8945, 0.3894, 0.8998, 0.3976, 0.8998, 0.5615, 0.8945, 0.5815, 0.8945, 0.5945, 0.8998, 0.5714, 0.8998, 0.4306, 0.8945, 0.4105, 0.8945, 0.3976, 0.8998, 0.4207, 0.8998, 0.5314, 0.8945, 0.5615, 0.8945, 0.5714, 0.8998, 0.5368, 0.8998, 0.4606, 0.8945, 0.4306, 0.8945, 0.4207, 0.8998, 0.4552, 0.8998, 0.496, 0.8945, 0.5314, 0.8945, 0.5368, 0.8998, 0.496, 0.8998, 0.5314, 0.8945, 0.496, 0.8945, 0.496, 0.8998, 0.5368, 0.8998, 0.496, 0.8945, 0.4606, 0.8945, 0.4552, 0.8998, 0.496, 0.8998, 0.4606, 0.8945, 0.496, 0.8945, 0.496, 0.8998, 0.4552, 0.8998, 0.5615, 0.8945, 0.5314, 0.8945, 0.5368, 0.8998, 0.5714, 0.8998, 0.4306, 0.8945, 0.4606, 0.8945, 0.4552, 0.8998, 0.4207, 0.8998, 0.5815, 0.8945, 0.5615, 0.8945, 0.5714, 0.8998, 0.5945, 0.8998, 0.4105, 0.8945, 0.4306, 0.8945, 0.4207, 0.8998, 0.3976, 0.8998, 0.5886, 0.8945, 0.5815, 0.8945, 0.5945, 0.8998, 0.6026, 0.8998, 0.4035, 0.8945, 0.4105, 0.8945, 0.3976, 0.8998, 0.3894, 0.8998, 0.5368, 0.9629, 0.496, 0.9629, 0.4552, 0.9629, 0.4207, 0.9629, 0.3976, 0.9629, 0.3894, 0.9629, 0.3976, 0.9629, 0.4207, 0.9629, 0.4552, 0.9629, 0.496, 0.9629, 0.5368, 0.9629, 0.5714, 0.9629, 0.5945, 0.9629, 0.6026, 0.9629, 0.5945, 0.9629, 0.5714, 0.9629, 0.5945, 0.8998, 0.5714, 0.8998, 0.5714, 0.9629, 0.5945, 0.9629, 0.3976, 0.8998, 0.4207, 0.8998, 0.4207, 0.9629, 0.3976, 0.9629, 0.6026, 0.8998, 0.5945, 0.8998, 0.5945, 0.9629, 0.6026, 0.9629, 0.3894, 0.8998, 0.3976, 0.8998, 0.3976, 0.9629, 0.3894, 0.9629, 0.5945, 0.8998, 0.6026, 0.8998, 0.6026, 0.9629, 0.5945, 0.9629, 0.3976, 0.8998, 0.3894, 0.8998, 0.3894, 0.9629, 0.3976, 0.9629, 0.5714, 0.8998, 0.5945, 0.8998, 0.5945, 0.9629, 0.5714, 0.9629, 0.4207, 0.8998, 0.3976, 0.8998, 0.3976, 0.9629, 0.4207, 0.9629, 0.5368, 0.8998, 0.5714, 0.8998, 0.5714, 0.9629, 0.5368, 0.9629, 0.4552, 0.8998, 0.4207, 0.8998, 0.4207, 0.9629, 0.4552, 0.9629, 0.496, 0.8998, 0.5368, 0.8998, 0.5368, 0.9629, 0.496, 0.9629, 0.5368, 0.8998, 0.496, 0.8998, 0.496, 0.9629, 0.5368, 0.9629, 0.496, 0.8998, 0.4552, 0.8998, 0.4552, 0.9629, 0.496, 0.9629, 0.4552, 0.8998, 0.496, 0.8998, 0.496, 0.9629, 0.4552, 0.9629, 0.5714, 0.8998, 0.5368, 0.8998, 0.5368, 0.9629, 0.5714, 0.9629, 0.2252, 0.1136, 0.2458, 0.1136, 0.2458, 0.1022, 0.2252, 0.1022, 0.4957, 0.1319, 0.4007, 0.1319, 0.3922, 0.1136, 0.4957, 0.1136, 0.2664, 0.1319, 0.3202, 0.1319, 0.3045, 0.1136, 0.2458, 0.1136, 0.5908, 0.1319, 0.6713, 0.1319, 0.687, 0.1136, 0.5993, 0.1136, 0.6713, 0.1319, 0.5908, 0.1319, 0.5993, 0.1136, 0.687, 0.1136, 0.2664, 0.1319, 0.2475, 0.1319, 0.2252, 0.1136, 0.2458, 0.1136, 0.744, 0.1319, 0.7251, 0.1319, 0.7457, 0.1136, 0.7663, 0.1136, 0.4007, 0.1319, 0.3202, 0.1319, 0.3045, 0.1136, 0.3922, 0.1136, 0.3202, 0.1319, 0.4007, 0.1319, 0.3922, 0.1136, 0.3045, 0.1136, 0.6713, 0.1319, 0.7251, 0.1319, 0.7457, 0.1136, 0.687, 0.1136, 0.5908, 0.1319, 0.4957, 0.1319, 0.4957, 0.1136, 0.5993, 0.1136, 0.4957, 0.1319, 0.5908, 0.1319, 0.5993, 0.1136, 0.4957, 0.1136, 0.2475, 0.1319, 0.2664, 0.1319, 0.2458, 0.1136, 0.2252, 0.1136, 0.7251, 0.1319, 0.6713, 0.1319, 0.687, 0.1136, 0.7457, 0.1136, 0.3202, 0.1319, 0.2664, 0.1319, 0.2458, 0.1136, 0.3045, 0.1136, 0.4007, 0.1319, 0.4957, 0.1319, 0.4957, 0.1136, 0.3922, 0.1136, 0.687, 0.1022, 0.7457, 0.1022, 0.7349, 0.08626, 0.6788, 0.08626, 0.7457, 0.1136, 0.687, 0.1136, 0.687, 0.1022, 0.7457, 0.1022, 0.2458, 0.1136, 0.3045, 0.1136, 0.3045, 0.1022, 0.2458, 0.1022, 0.687, 0.1136, 0.5993, 0.1136, 0.5993, 0.1022, 0.687, 0.1022, 0.3045, 0.1136, 0.3922, 0.1136, 0.3922, 0.1022, 0.3045, 0.1022, 0.5993, 0.1136, 0.4957, 0.1136, 0.4957, 0.1022, 0.5993, 0.1022, 0.4957, 0.1136, 0.5993, 0.1136, 0.5993, 0.1022, 0.4957, 0.1022, 0.3922, 0.1136, 0.4957, 0.1136, 0.4957, 0.1022, 0.3922, 0.1022, 0.4957, 0.1136, 0.3922, 0.1136, 0.3922, 0.1022, 0.4957, 0.1022, 0.5993, 0.1136, 0.687, 0.1136, 0.687, 0.1022, 0.5993, 0.1022, 0.3922, 0.1136, 0.3045, 0.1136, 0.3045, 0.1022, 0.3922, 0.1022, 0.687, 0.1136, 0.7457, 0.1136, 0.7457, 0.1022, 0.687, 0.1022, 0.3045, 0.1136, 0.2458, 0.1136, 0.2458, 0.1022, 0.3045, 0.1022, 0.7457, 0.1136, 0.7663, 0.1136, 0.7663, 0.1022, 0.7457, 0.1022, 0.2458, 0.1136, 0.2252, 0.1136, 0.2252, 0.1022, 0.2458, 0.1022, 0.7663, 0.1136, 0.7457, 0.1136, 0.7457, 0.1022, 0.7663, 0.1022, 0.5948, 0.08626, 0.4957, 0.08626, 0.4957, 0.08094, 0.5948, 0.08094, 0.3045, 0.1022, 0.2458, 0.1022, 0.2566, 0.08626, 0.3127, 0.08626, 0.7457, 0.1022, 0.7663, 0.1022, 0.7546, 0.08626, 0.7349, 0.08626, 0.2458, 0.1022, 0.2252, 0.1022, 0.2369, 0.08626, 0.2566, 0.08626, 0.7663, 0.1022, 0.7457, 0.1022, 0.7349, 0.08626, 0.7546, 0.08626, 0.2252, 0.1022, 0.2458, 0.1022, 0.2566, 0.08626, 0.2369, 0.08626, 0.7457, 0.1022, 0.687, 0.1022, 0.6788, 0.08626, 0.7349, 0.08626, 0.2458, 0.1022, 0.3045, 0.1022, 0.3127, 0.08626, 0.2566, 0.08626, 0.687, 0.1022, 0.5993, 0.1022, 0.5948, 0.08626, 0.6788, 0.08626, 0.3045, 0.1022, 0.3922, 0.1022, 0.3967, 0.08626, 0.3127, 0.08626, 0.5993, 0.1022, 0.4957, 0.1022, 0.4957, 0.08626, 0.5948, 0.08626, 0.4957, 0.1022, 0.5993, 0.1022, 0.5948, 0.08626, 0.4957, 0.08626, 0.3922, 0.1022, 0.4957, 0.1022, 0.4957, 0.08626, 0.3967, 0.08626, 0.4957, 0.1022, 0.3922, 0.1022, 0.3967, 0.08626, 0.4957, 0.08626, 0.5993, 0.1022, 0.687, 0.1022, 0.6788, 0.08626, 0.5948, 0.08626, 0.3922, 0.1022, 0.3045, 0.1022, 0.3127, 0.08626, 0.3967, 0.08626, 0.2369, 0.08094, 0.2566, 0.08094, 0.2505, 0.06801, 0.2302, 0.06801, 0.4957, 0.08626, 0.5948, 0.08626, 0.5948, 0.08094, 0.4957, 0.08094, 0.3967, 0.08626, 0.4957, 0.08626, 0.4957, 0.08094, 0.3967, 0.08094, 0.4957, 0.08626, 0.3967, 0.08626, 0.3967, 0.08094, 0.4957, 0.08094, 0.5948, 0.08626, 0.6788, 0.08626, 0.6788, 0.08094, 0.5948, 0.08094, 0.3967, 0.08626, 0.3127, 0.08626, 0.3127, 0.08094, 0.3967, 0.08094, 0.6788, 0.08626, 0.7349, 0.08626, 0.7349, 0.08094, 0.6788, 0.08094, 0.3127, 0.08626, 0.2566, 0.08626, 0.2566, 0.08094, 0.3127, 0.08094, 0.7349, 0.08626, 0.7546, 0.08626, 0.7546, 0.08094, 0.7349, 0.08094, 0.2566, 0.08626, 0.2369, 0.08626, 0.2369, 0.08094, 0.2566, 0.08094, 0.7546, 0.08626, 0.7349, 0.08626, 0.7349, 0.08094, 0.7546, 0.08094, 0.2369, 0.08626, 0.2566, 0.08626, 0.2566, 0.08094, 0.2369, 0.08094, 0.7349, 0.08626, 0.6788, 0.08626, 0.6788, 0.08094, 0.7349, 0.08094, 0.2566, 0.08626, 0.3127, 0.08626, 0.3127, 0.08094, 0.2566, 0.08094, 0.6788, 0.08626, 0.5948, 0.08626, 0.5948, 0.08094, 0.6788, 0.08094, 0.3127, 0.08626, 0.3967, 0.08626, 0.3967, 0.08094, 0.3127, 0.08094, 0.6835, 0.06801, 0.741, 0.06801, 0.7366, 0.04595, 0.6801, 0.04595, 0.7349, 0.08094, 0.6788, 0.08094, 0.6835, 0.06801, 0.741, 0.06801, 0.2566, 0.08094, 0.3127, 0.08094, 0.308, 0.06801, 0.2505, 0.06801, 0.6788, 0.08094, 0.5948, 0.08094, 0.5973, 0.06801, 0.6835, 0.06801, 0.3127, 0.08094, 0.3967, 0.08094, 0.3941, 0.06801, 0.308, 0.06801, 0.5948, 0.08094, 0.4957, 0.08094, 0.4957, 0.06801, 0.5973, 0.06801, 0.4957, 0.08094, 0.5948, 0.08094, 0.5973, 0.06801, 0.4957, 0.06801, 0.3967, 0.08094, 0.4957, 0.08094, 0.4957, 0.06801, 0.3941, 0.06801, 0.4957, 0.08094, 0.3967, 0.08094, 0.3941, 0.06801, 0.4957, 0.06801, 0.5948, 0.08094, 0.6788, 0.08094, 0.6835, 0.06801, 0.5973, 0.06801, 0.3967, 0.08094, 0.3127, 0.08094, 0.308, 0.06801, 0.3941, 0.06801, 0.6788, 0.08094, 0.7349, 0.08094, 0.741, 0.06801, 0.6835, 0.06801, 0.3127, 0.08094, 0.2566, 0.08094, 0.2505, 0.06801, 0.308, 0.06801, 0.7349, 0.08094, 0.7546, 0.08094, 0.7612, 0.06801, 0.741, 0.06801, 0.2566, 0.08094, 0.2369, 0.08094, 0.2302, 0.06801, 0.2505, 0.06801, 0.7546, 0.08094, 0.7349, 0.08094, 0.741, 0.06801, 0.7612, 0.06801, 0.4957, 0.04595, 0.5955, 0.04595, 0.6801, 0.04595, 0.7366, 0.04595, 0.7565, 0.04595, 0.7366, 0.04595, 0.6801, 0.04595, 0.5955, 0.04595, 0.4957, 0.04595, 0.396, 0.04595, 0.3114, 0.04595, 0.2548, 0.04595, 0.235, 0.04595, 0.2548, 0.04595, 0.3114, 0.04595, 0.396, 0.04595, 0.308, 0.06801, 0.2505, 0.06801, 0.2548, 0.04595, 0.3114, 0.04595, 0.741, 0.06801, 0.7612, 0.06801, 0.7565, 0.04595, 0.7366, 0.04595, 0.2505, 0.06801, 0.2302, 0.06801, 0.235, 0.04595, 0.2548, 0.04595, 0.7612, 0.06801, 0.741, 0.06801, 0.7366, 0.04595, 0.7565, 0.04595, 0.2302, 0.06801, 0.2505, 0.06801, 0.2548, 0.04595, 0.235, 0.04595, 0.741, 0.06801, 0.6835, 0.06801, 0.6801, 0.04595, 0.7366, 0.04595, 0.2505, 0.06801, 0.308, 0.06801, 0.3114, 0.04595, 0.2548, 0.04595, 0.6835, 0.06801, 0.5973, 0.06801, 0.5955, 0.04595, 0.6801, 0.04595, 0.308, 0.06801, 0.3941, 0.06801, 0.396, 0.04595, 0.3114, 0.04595, 0.5973, 0.06801, 0.4957, 0.06801, 0.4957, 0.04595, 0.5955, 0.04595, 0.4957, 0.06801, 0.5973, 0.06801, 0.5955, 0.04595, 0.4957, 0.04595, 0.3941, 0.06801, 0.4957, 0.06801, 0.4957, 0.04595, 0.396, 0.04595, 0.4957, 0.06801, 0.3941, 0.06801, 0.396, 0.04595, 0.4957, 0.04595, 0.5973, 0.06801, 0.6835, 0.06801, 0.6801, 0.04595, 0.5955, 0.04595, 0.3941, 0.06801, 0.308, 0.06801, 0.3114, 0.04595, 0.396, 0.04595])
me_cylinder_001.use_remesh_preserve_volume = False
me_cylinder_001.use_remesh_preserve_attributes = False
me_cylinder_001.use_mirror_vertex_groups = False
me_cylinder_001.update()

# ---- objects
ob_coffeeliq = bpy.data.objects.new('coffeeLiq', me_cylinder_001)

# ---- transforms, parenting, visibility, modifiers, constraints
ob_coffeeliq.location = (0.0, 0.0, 0.0)
ob_coffeeliq.lineart.crease_threshold = 0.0

# ---- collection membership
col_collection_1.objects.link(ob_coffeeliq)

# ---- scene / render settings (as saved in the file)
scene.frame_start = 1; scene.frame_end = 250; scene.frame_set(1)
scene.render.engine = 'BLENDER_EEVEE_NEXT'
scene.render.resolution_percentage = 50
scene.render.dither_intensity = 0.0
scene.cycles.use_denoising = False
scene.cycles.samples = 10
scene.cycles.sampling_pattern = 'TABULATED_SOBOL'
scene.cycles.light_sampling_threshold = 0.0
scene.cycles.use_adaptive_sampling = False
scene.cycles.use_light_tree = False
scene.cycles.blur_glossy = 0.0
scene.cycles.pixel_filter_type = 'GAUSSIAN'
scene.cycles.sample_clamp_indirect = 0.0
scene.view_settings.view_transform = 'Standard'
bpy.context.view_layer.update()

# ---- added for rendering (the .blend has no active camera and no usable light): camera, sun
cam_auto = bpy.data.cameras.new('AutoCamera')
cam_auto.lens = 50.0
cam_auto.sensor_width = 36.0
cam_auto.clip_end = 1000.0
ob_auto_camera = bpy.data.objects.new('AutoCamera', cam_auto)
scene.collection.objects.link(ob_auto_camera)
ob_auto_camera.location = (0.73878, -0.886536, 0.961344)
ob_auto_camera.rotation_euler = (1.09748, -7.21219e-08, 0.694738)
scene.camera = ob_auto_camera
light_auto_sun = bpy.data.lights.new('AutoSun', 'SUN')
light_auto_sun.energy = 3.0
light_auto_sun.angle = 0.0523599
ob_auto_sun = bpy.data.objects.new('AutoSun', light_auto_sun)
scene.collection.objects.link(ob_auto_sun)
ob_auto_sun.rotation_euler = (0.872665, 0.174533, 0.523599)
bpy.context.view_layer.update()

